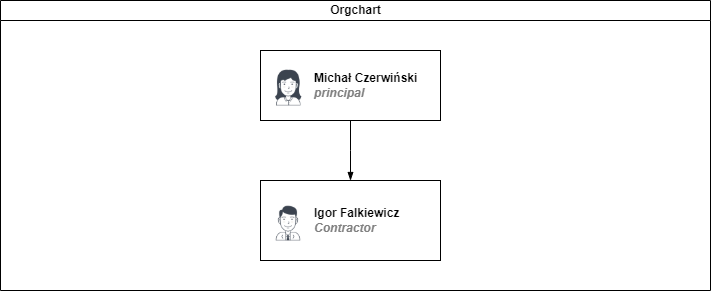

The diagram above was exported from draw.io. Its source (the exported page's mxGraphModel, read from the mxfile embedded in the PNG):
<mxGraphModel dx="1422" dy="794" grid="1" gridSize="10" guides="1" tooltips="1" connect="1" arrows="1" fold="1" page="1" pageScale="1" pageWidth="827" pageHeight="1169" math="0" shadow="0">
  <root>
    <mxCell id="0" />
    <mxCell id="1" parent="0" />
    <mxCell id="dNxyNK7c78bLwvsdeMH5-11" value="Orgchart" style="swimlane;html=1;startSize=20;horizontal=1;containerType=tree;glass=0;" parent="1" vertex="1">
      <mxGeometry x="40" y="80" width="710" height="290" as="geometry" />
    </mxCell>
    <UserObject label="%name%&lt;br&gt;&lt;i style=&quot;color: gray&quot;&gt;%position%&lt;/i&gt;&lt;br&gt;" name="Michał Czerwiński" position="principal" location="Office 1" email="me@example.com" placeholders="1" link="https://www.draw.io" id="dNxyNK7c78bLwvsdeMH5-12">
      <mxCell style="label;image=https://cdn3.iconfinder.com/data/icons/user-avatars-1/512/users-3-128.png;whiteSpace=wrap;html=1;rounded=0;glass=0;treeMoving=1;treeFolding=1;" parent="dNxyNK7c78bLwvsdeMH5-11" vertex="1">
        <mxGeometry x="260" y="50" width="180" height="70" as="geometry" />
      </mxCell>
    </UserObject>
    <mxCell id="dNxyNK7c78bLwvsdeMH5-15" value="" style="endArrow=blockThin;endFill=1;fontSize=11;edgeStyle=elbowEdgeStyle;elbow=vertical;rounded=0;" parent="dNxyNK7c78bLwvsdeMH5-11" source="dNxyNK7c78bLwvsdeMH5-12" target="dNxyNK7c78bLwvsdeMH5-16" edge="1">
      <mxGeometry relative="1" as="geometry" />
    </mxCell>
    <UserObject label="%name%&lt;br&gt;&lt;i style=&quot;color: gray&quot;&gt;%position%&lt;/i&gt;&lt;br&gt;" name="Igor Falkiewicz" position="Contractor" location="Office 4" email="me@example.com" placeholders="1" link="https://www.draw.io" id="dNxyNK7c78bLwvsdeMH5-16">
      <mxCell style="label;image=https://cdn3.iconfinder.com/data/icons/user-avatars-1/512/users-9-2-128.png;whiteSpace=wrap;html=1;rounded=0;glass=0;treeFolding=1;treeMoving=1;" parent="dNxyNK7c78bLwvsdeMH5-11" vertex="1">
        <mxGeometry x="260" y="180" width="180" height="80" as="geometry" />
      </mxCell>
    </UserObject>
  </root>
</mxGraphModel>